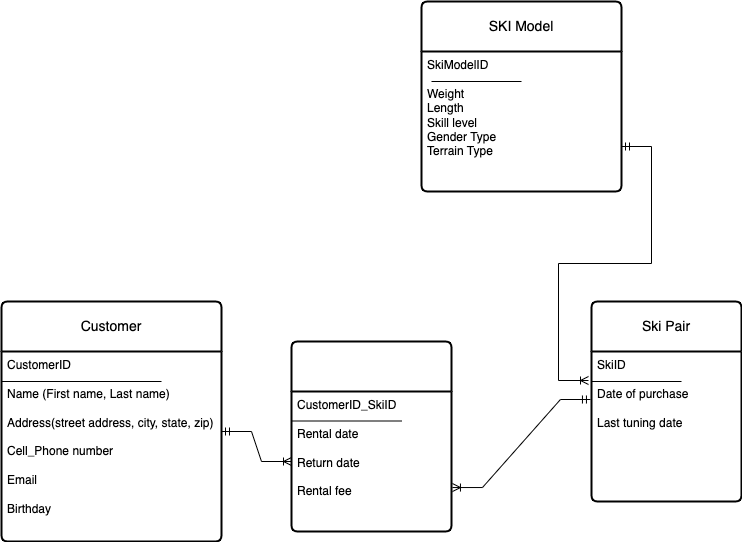

The diagram above was exported from draw.io. Its source (the exported page's mxGraphModel, read from the mxfile embedded in the PNG):
<mxGraphModel dx="1026" dy="633" grid="0" gridSize="10" guides="1" tooltips="1" connect="1" arrows="1" fold="1" page="1" pageScale="1" pageWidth="850" pageHeight="1100" math="0" shadow="0">
  <root>
    <mxCell id="0" />
    <mxCell id="1" parent="0" />
    <mxCell id="klZNDZdQJCAvAYYKmm0R-2" value="Customer" style="swimlane;childLayout=stackLayout;horizontal=1;startSize=50;horizontalStack=0;rounded=1;fontSize=14;fontStyle=0;strokeWidth=2;resizeParent=0;resizeLast=1;shadow=0;dashed=0;align=center;arcSize=4;whiteSpace=wrap;html=1;" parent="1" vertex="1">
      <mxGeometry x="30" y="360" width="220" height="240" as="geometry" />
    </mxCell>
    <mxCell id="klZNDZdQJCAvAYYKmm0R-195" value="" style="endArrow=none;html=1;rounded=0;" parent="klZNDZdQJCAvAYYKmm0R-2" edge="1">
      <mxGeometry relative="1" as="geometry">
        <mxPoint y="80" as="sourcePoint" />
        <mxPoint x="160" y="80" as="targetPoint" />
      </mxGeometry>
    </mxCell>
    <mxCell id="klZNDZdQJCAvAYYKmm0R-3" value="CustomerID&lt;br&gt;&lt;br&gt;Name (First name, Last name)&lt;br&gt;&lt;br&gt;Address(street address, city, state, zip)&lt;br&gt;&lt;br&gt;Cell_Phone number&lt;br&gt;&lt;br&gt;Email&lt;br&gt;&lt;br&gt;Birthday&amp;nbsp;" style="align=left;strokeColor=none;fillColor=none;spacingLeft=4;fontSize=12;verticalAlign=top;resizable=0;rotatable=0;part=1;html=1;" parent="klZNDZdQJCAvAYYKmm0R-2" vertex="1">
      <mxGeometry y="50" width="220" height="190" as="geometry" />
    </mxCell>
    <mxCell id="klZNDZdQJCAvAYYKmm0R-175" value="Ski Pair" style="swimlane;childLayout=stackLayout;horizontal=1;startSize=50;horizontalStack=0;rounded=1;fontSize=14;fontStyle=0;strokeWidth=2;resizeParent=0;resizeLast=1;shadow=0;dashed=0;align=center;arcSize=4;whiteSpace=wrap;html=1;" parent="1" vertex="1">
      <mxGeometry x="620" y="360" width="150" height="200" as="geometry" />
    </mxCell>
    <mxCell id="klZNDZdQJCAvAYYKmm0R-198" value="" style="endArrow=none;html=1;rounded=0;" parent="klZNDZdQJCAvAYYKmm0R-175" edge="1">
      <mxGeometry relative="1" as="geometry">
        <mxPoint y="80" as="sourcePoint" />
        <mxPoint x="90" y="80" as="targetPoint" />
      </mxGeometry>
    </mxCell>
    <mxCell id="klZNDZdQJCAvAYYKmm0R-176" value="SkiID&lt;br&gt;&lt;br&gt;Date of purchase&lt;br&gt;&lt;br&gt;Last tuning date" style="align=left;strokeColor=none;fillColor=none;spacingLeft=4;fontSize=12;verticalAlign=top;resizable=0;rotatable=0;part=1;html=1;" parent="klZNDZdQJCAvAYYKmm0R-175" vertex="1">
      <mxGeometry y="50" width="150" height="150" as="geometry" />
    </mxCell>
    <mxCell id="klZNDZdQJCAvAYYKmm0R-177" value="SKI Model" style="swimlane;childLayout=stackLayout;horizontal=1;startSize=50;horizontalStack=0;rounded=1;fontSize=14;fontStyle=0;strokeWidth=2;resizeParent=0;resizeLast=1;shadow=0;dashed=0;align=center;arcSize=4;whiteSpace=wrap;html=1;" parent="1" vertex="1">
      <mxGeometry x="450" y="60" width="200" height="190" as="geometry" />
    </mxCell>
    <mxCell id="klZNDZdQJCAvAYYKmm0R-196" value="" style="endArrow=none;html=1;rounded=0;" parent="klZNDZdQJCAvAYYKmm0R-177" edge="1">
      <mxGeometry relative="1" as="geometry">
        <mxPoint x="10" y="80" as="sourcePoint" />
        <mxPoint x="100" y="80" as="targetPoint" />
        <Array as="points" />
      </mxGeometry>
    </mxCell>
    <mxCell id="klZNDZdQJCAvAYYKmm0R-178" value="SkiModelID&lt;br&gt;&lt;br&gt;Weight&lt;br&gt;Length&lt;br&gt;Skill level&lt;br&gt;Gender Type&lt;br&gt;Terrain Type&lt;br&gt;" style="align=left;strokeColor=none;fillColor=none;spacingLeft=4;fontSize=12;verticalAlign=top;resizable=0;rotatable=0;part=1;html=1;" parent="klZNDZdQJCAvAYYKmm0R-177" vertex="1">
      <mxGeometry y="50" width="200" height="140" as="geometry" />
    </mxCell>
    <mxCell id="klZNDZdQJCAvAYYKmm0R-189" value="" style="swimlane;childLayout=stackLayout;horizontal=1;startSize=50;horizontalStack=0;rounded=1;fontSize=14;fontStyle=0;strokeWidth=2;resizeParent=0;resizeLast=1;shadow=0;dashed=0;align=center;arcSize=4;whiteSpace=wrap;html=1;" parent="1" vertex="1">
      <mxGeometry x="320" y="400" width="160" height="190" as="geometry" />
    </mxCell>
    <mxCell id="klZNDZdQJCAvAYYKmm0R-199" value="" style="endArrow=none;html=1;rounded=0;" parent="klZNDZdQJCAvAYYKmm0R-189" edge="1">
      <mxGeometry relative="1" as="geometry">
        <mxPoint y="79.5" as="sourcePoint" />
        <mxPoint x="110" y="79.5" as="targetPoint" />
      </mxGeometry>
    </mxCell>
    <mxCell id="klZNDZdQJCAvAYYKmm0R-190" value="CustomerID_SkiID&lt;br&gt;&lt;br&gt;Rental date&lt;br&gt;&lt;br&gt;Return date&lt;br&gt;&lt;br&gt;Rental fee" style="align=left;strokeColor=none;fillColor=none;spacingLeft=4;fontSize=12;verticalAlign=top;resizable=0;rotatable=0;part=1;html=1;" parent="klZNDZdQJCAvAYYKmm0R-189" vertex="1">
      <mxGeometry y="50" width="160" height="140" as="geometry" />
    </mxCell>
    <mxCell id="klZNDZdQJCAvAYYKmm0R-200" value="" style="edgeStyle=entityRelationEdgeStyle;fontSize=12;html=1;endArrow=ERoneToMany;startArrow=ERmandOne;rounded=0;" parent="1" edge="1">
      <mxGeometry width="100" height="100" relative="1" as="geometry">
        <mxPoint x="650" y="205" as="sourcePoint" />
        <mxPoint x="617" y="439" as="targetPoint" />
      </mxGeometry>
    </mxCell>
    <mxCell id="klZNDZdQJCAvAYYKmm0R-202" value="" style="edgeStyle=entityRelationEdgeStyle;fontSize=12;html=1;endArrow=ERoneToMany;startArrow=ERmandOne;rounded=0;" parent="1" target="klZNDZdQJCAvAYYKmm0R-190" edge="1">
      <mxGeometry width="100" height="100" relative="1" as="geometry">
        <mxPoint x="250" y="490" as="sourcePoint" />
        <mxPoint x="350" y="390" as="targetPoint" />
      </mxGeometry>
    </mxCell>
    <mxCell id="klZNDZdQJCAvAYYKmm0R-203" value="" style="edgeStyle=entityRelationEdgeStyle;fontSize=12;html=1;endArrow=ERoneToMany;startArrow=ERmandOne;rounded=0;entryX=1.006;entryY=0.686;entryDx=0;entryDy=0;entryPerimeter=0;exitX=-0.007;exitY=0.32;exitDx=0;exitDy=0;exitPerimeter=0;" parent="1" source="klZNDZdQJCAvAYYKmm0R-176" target="klZNDZdQJCAvAYYKmm0R-190" edge="1">
      <mxGeometry width="100" height="100" relative="1" as="geometry">
        <mxPoint x="620" y="490" as="sourcePoint" />
        <mxPoint x="720" y="390" as="targetPoint" />
      </mxGeometry>
    </mxCell>
  </root>
</mxGraphModel>